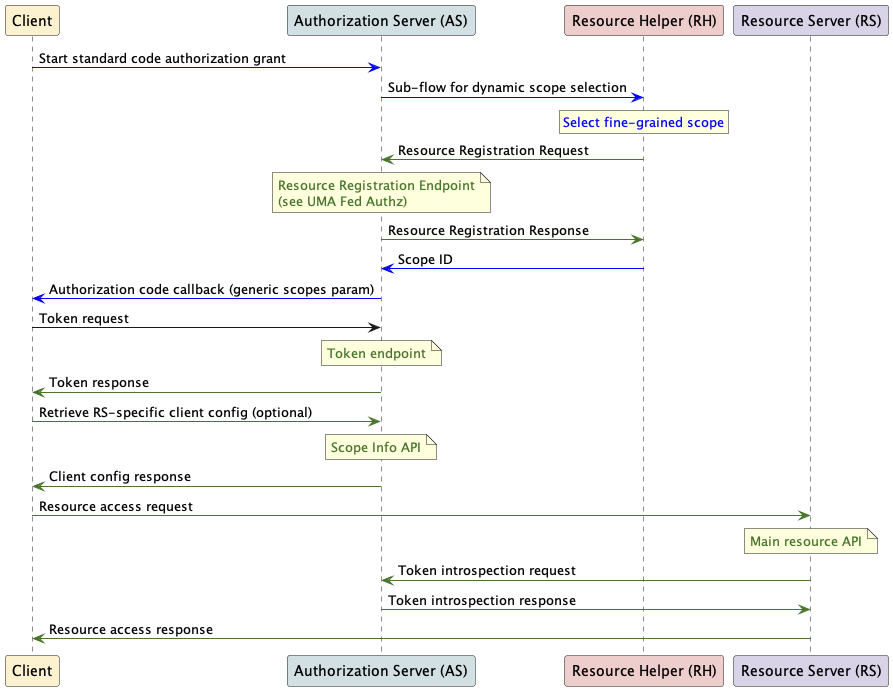

The diagram above was rendered by PlantUML. Its source (embedded in the PNG):
@startuml swimlanes-poc-3
participant "Client" as C #fdf2d0
participant "Authorization Server (AS)" as AS #d2e0e3
participant "Resource Helper (RH)" as RH #eececd
participant "Resource Server (RS)" as RS #d8d3e7
C -[#0200f5]> AS: Start standard code authorization grant
AS -[#0200f5]> RH: Sub-flow for dynamic scope selection
rnote over RH
  <color #0200f5>Select fine-grained scope</color>
end note
RH -[#48742c]> AS: Resource Registration Request
note over AS
<color #48742c>Resource Registration Endpoint</color>
<color #48742c>(see UMA Fed Authz)</color>
end note
AS -[#48742c]> RH: Resource Registration Response
RH -[#0200f5]> AS: Scope ID
AS -[#0200f5]> C: Authorization code callback (generic scopes param)
C -> AS: Token request
note over AS
  <color #48742c>Token endpoint</color>
end note
AS -[#48742c]> C: Token response
C -[#48742c]> AS: Retrieve RS-specific client config (optional)
note over AS
  <color #48742c>Scope Info API</color>
end note
AS -[#48742c]> C: Client config response
C -[#48742c]> RS: Resource access request
note over RS
  <color #48742c>Main resource API</color>
end note
RS -[#48742c]> AS: Token introspection request
AS -[#48742c]> RS: Token introspection response
RS -[#48742c]> C: Resource access response
@enduml